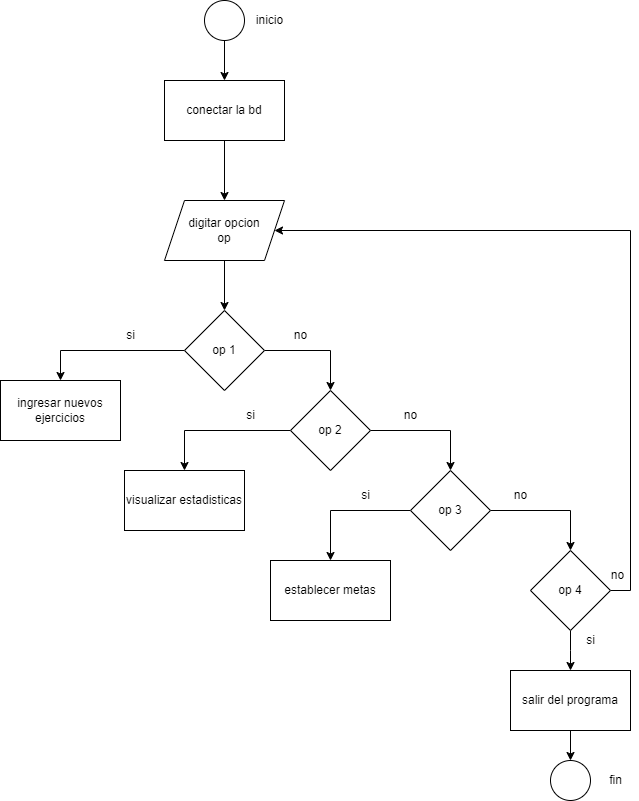

The diagram above was exported from draw.io. Its source (the exported page's mxGraphModel, read from the mxfile embedded in the PNG):
<mxGraphModel dx="1050" dy="621" grid="1" gridSize="10" guides="1" tooltips="1" connect="1" arrows="1" fold="1" page="1" pageScale="1" pageWidth="827" pageHeight="1169" math="0" shadow="0">
  <root>
    <mxCell id="0" />
    <mxCell id="1" parent="0" />
    <mxCell id="3V07Hev2Ms3Pxdh9JPOR-27" style="edgeStyle=orthogonalEdgeStyle;rounded=0;orthogonalLoop=1;jettySize=auto;html=1;exitX=0.5;exitY=1;exitDx=0;exitDy=0;entryX=0.5;entryY=0;entryDx=0;entryDy=0;" edge="1" parent="1" source="3V07Hev2Ms3Pxdh9JPOR-1" target="3V07Hev2Ms3Pxdh9JPOR-26">
      <mxGeometry relative="1" as="geometry" />
    </mxCell>
    <mxCell id="3V07Hev2Ms3Pxdh9JPOR-1" value="" style="ellipse;whiteSpace=wrap;html=1;aspect=fixed;" vertex="1" parent="1">
      <mxGeometry x="394" y="40" width="40" height="40" as="geometry" />
    </mxCell>
    <mxCell id="3V07Hev2Ms3Pxdh9JPOR-5" style="edgeStyle=orthogonalEdgeStyle;rounded=0;orthogonalLoop=1;jettySize=auto;html=1;exitX=0.5;exitY=1;exitDx=0;exitDy=0;entryX=0.5;entryY=0;entryDx=0;entryDy=0;" edge="1" parent="1" source="3V07Hev2Ms3Pxdh9JPOR-2" target="3V07Hev2Ms3Pxdh9JPOR-4">
      <mxGeometry relative="1" as="geometry" />
    </mxCell>
    <mxCell id="3V07Hev2Ms3Pxdh9JPOR-2" value="digitar opcion&lt;br&gt;op" style="shape=parallelogram;perimeter=parallelogramPerimeter;whiteSpace=wrap;html=1;fixedSize=1;" vertex="1" parent="1">
      <mxGeometry x="354" y="240" width="120" height="60" as="geometry" />
    </mxCell>
    <mxCell id="3V07Hev2Ms3Pxdh9JPOR-6" style="edgeStyle=orthogonalEdgeStyle;rounded=0;orthogonalLoop=1;jettySize=auto;html=1;exitX=0;exitY=0.5;exitDx=0;exitDy=0;entryX=0.5;entryY=0;entryDx=0;entryDy=0;" edge="1" parent="1" source="3V07Hev2Ms3Pxdh9JPOR-4" target="3V07Hev2Ms3Pxdh9JPOR-33">
      <mxGeometry relative="1" as="geometry">
        <mxPoint x="320" y="390" as="targetPoint" />
      </mxGeometry>
    </mxCell>
    <mxCell id="3V07Hev2Ms3Pxdh9JPOR-7" style="edgeStyle=orthogonalEdgeStyle;rounded=0;orthogonalLoop=1;jettySize=auto;html=1;exitX=1;exitY=0.5;exitDx=0;exitDy=0;entryX=0.5;entryY=0;entryDx=0;entryDy=0;" edge="1" parent="1" source="3V07Hev2Ms3Pxdh9JPOR-4" target="3V07Hev2Ms3Pxdh9JPOR-8">
      <mxGeometry relative="1" as="geometry">
        <mxPoint x="510" y="390" as="targetPoint" />
      </mxGeometry>
    </mxCell>
    <mxCell id="3V07Hev2Ms3Pxdh9JPOR-4" value="op 1" style="rhombus;whiteSpace=wrap;html=1;" vertex="1" parent="1">
      <mxGeometry x="374" y="350" width="80" height="80" as="geometry" />
    </mxCell>
    <mxCell id="3V07Hev2Ms3Pxdh9JPOR-10" style="edgeStyle=orthogonalEdgeStyle;rounded=0;orthogonalLoop=1;jettySize=auto;html=1;exitX=0;exitY=0.5;exitDx=0;exitDy=0;entryX=0.5;entryY=0;entryDx=0;entryDy=0;" edge="1" parent="1" source="3V07Hev2Ms3Pxdh9JPOR-8" target="3V07Hev2Ms3Pxdh9JPOR-35">
      <mxGeometry relative="1" as="geometry">
        <mxPoint x="400" y="470" as="targetPoint" />
      </mxGeometry>
    </mxCell>
    <mxCell id="3V07Hev2Ms3Pxdh9JPOR-11" style="edgeStyle=orthogonalEdgeStyle;rounded=0;orthogonalLoop=1;jettySize=auto;html=1;exitX=1;exitY=0.5;exitDx=0;exitDy=0;entryX=0.5;entryY=0;entryDx=0;entryDy=0;" edge="1" parent="1" source="3V07Hev2Ms3Pxdh9JPOR-8" target="3V07Hev2Ms3Pxdh9JPOR-12">
      <mxGeometry relative="1" as="geometry">
        <mxPoint x="640" y="470" as="targetPoint" />
      </mxGeometry>
    </mxCell>
    <mxCell id="3V07Hev2Ms3Pxdh9JPOR-8" value="op 2" style="rhombus;whiteSpace=wrap;html=1;" vertex="1" parent="1">
      <mxGeometry x="480" y="430" width="80" height="80" as="geometry" />
    </mxCell>
    <mxCell id="3V07Hev2Ms3Pxdh9JPOR-9" value="no" style="text;html=1;align=center;verticalAlign=middle;resizable=0;points=[];autosize=1;strokeColor=none;fillColor=none;" vertex="1" parent="1">
      <mxGeometry x="470" y="360" width="40" height="30" as="geometry" />
    </mxCell>
    <mxCell id="3V07Hev2Ms3Pxdh9JPOR-16" style="edgeStyle=orthogonalEdgeStyle;rounded=0;orthogonalLoop=1;jettySize=auto;html=1;exitX=1;exitY=0.5;exitDx=0;exitDy=0;entryX=0.5;entryY=0;entryDx=0;entryDy=0;" edge="1" parent="1" source="3V07Hev2Ms3Pxdh9JPOR-12" target="3V07Hev2Ms3Pxdh9JPOR-15">
      <mxGeometry relative="1" as="geometry">
        <mxPoint x="760" y="550" as="targetPoint" />
      </mxGeometry>
    </mxCell>
    <mxCell id="3V07Hev2Ms3Pxdh9JPOR-17" style="edgeStyle=orthogonalEdgeStyle;rounded=0;orthogonalLoop=1;jettySize=auto;html=1;exitX=0;exitY=0.5;exitDx=0;exitDy=0;entryX=0.5;entryY=0;entryDx=0;entryDy=0;" edge="1" parent="1" source="3V07Hev2Ms3Pxdh9JPOR-12" target="3V07Hev2Ms3Pxdh9JPOR-37">
      <mxGeometry relative="1" as="geometry">
        <mxPoint x="520" y="550" as="targetPoint" />
      </mxGeometry>
    </mxCell>
    <mxCell id="3V07Hev2Ms3Pxdh9JPOR-12" value="op 3" style="rhombus;whiteSpace=wrap;html=1;" vertex="1" parent="1">
      <mxGeometry x="600" y="510" width="80" height="80" as="geometry" />
    </mxCell>
    <mxCell id="3V07Hev2Ms3Pxdh9JPOR-13" value="no" style="text;html=1;align=center;verticalAlign=middle;resizable=0;points=[];autosize=1;strokeColor=none;fillColor=none;" vertex="1" parent="1">
      <mxGeometry x="580" y="440" width="40" height="30" as="geometry" />
    </mxCell>
    <mxCell id="3V07Hev2Ms3Pxdh9JPOR-19" style="edgeStyle=orthogonalEdgeStyle;rounded=0;orthogonalLoop=1;jettySize=auto;html=1;exitX=0.5;exitY=1;exitDx=0;exitDy=0;" edge="1" parent="1" source="3V07Hev2Ms3Pxdh9JPOR-15">
      <mxGeometry relative="1" as="geometry">
        <mxPoint x="760" y="710" as="targetPoint" />
      </mxGeometry>
    </mxCell>
    <mxCell id="3V07Hev2Ms3Pxdh9JPOR-20" style="edgeStyle=orthogonalEdgeStyle;rounded=0;orthogonalLoop=1;jettySize=auto;html=1;exitX=1;exitY=0.5;exitDx=0;exitDy=0;entryX=1;entryY=0.5;entryDx=0;entryDy=0;" edge="1" parent="1" source="3V07Hev2Ms3Pxdh9JPOR-15" target="3V07Hev2Ms3Pxdh9JPOR-2">
      <mxGeometry relative="1" as="geometry">
        <mxPoint x="860" y="630" as="targetPoint" />
        <Array as="points">
          <mxPoint x="820" y="630" />
          <mxPoint x="820" y="270" />
        </Array>
      </mxGeometry>
    </mxCell>
    <mxCell id="3V07Hev2Ms3Pxdh9JPOR-15" value="op 4" style="rhombus;whiteSpace=wrap;html=1;" vertex="1" parent="1">
      <mxGeometry x="720" y="590" width="80" height="80" as="geometry" />
    </mxCell>
    <mxCell id="3V07Hev2Ms3Pxdh9JPOR-18" value="no" style="text;html=1;align=center;verticalAlign=middle;resizable=0;points=[];autosize=1;strokeColor=none;fillColor=none;" vertex="1" parent="1">
      <mxGeometry x="690" y="520" width="40" height="30" as="geometry" />
    </mxCell>
    <mxCell id="3V07Hev2Ms3Pxdh9JPOR-21" value="no" style="text;html=1;align=center;verticalAlign=middle;resizable=0;points=[];autosize=1;strokeColor=none;fillColor=none;" vertex="1" parent="1">
      <mxGeometry x="787" y="600" width="40" height="30" as="geometry" />
    </mxCell>
    <mxCell id="3V07Hev2Ms3Pxdh9JPOR-22" value="si" style="text;html=1;align=center;verticalAlign=middle;resizable=0;points=[];autosize=1;strokeColor=none;fillColor=none;" vertex="1" parent="1">
      <mxGeometry x="765" y="665" width="30" height="30" as="geometry" />
    </mxCell>
    <mxCell id="3V07Hev2Ms3Pxdh9JPOR-25" value="inicio" style="text;html=1;align=center;verticalAlign=middle;resizable=0;points=[];autosize=1;strokeColor=none;fillColor=none;" vertex="1" parent="1">
      <mxGeometry x="434" y="45" width="50" height="30" as="geometry" />
    </mxCell>
    <mxCell id="3V07Hev2Ms3Pxdh9JPOR-28" style="edgeStyle=orthogonalEdgeStyle;rounded=0;orthogonalLoop=1;jettySize=auto;html=1;exitX=0.5;exitY=1;exitDx=0;exitDy=0;entryX=0.5;entryY=0;entryDx=0;entryDy=0;" edge="1" parent="1" source="3V07Hev2Ms3Pxdh9JPOR-26" target="3V07Hev2Ms3Pxdh9JPOR-2">
      <mxGeometry relative="1" as="geometry" />
    </mxCell>
    <mxCell id="3V07Hev2Ms3Pxdh9JPOR-26" value="conectar la bd" style="rounded=0;whiteSpace=wrap;html=1;" vertex="1" parent="1">
      <mxGeometry x="354" y="120" width="120" height="60" as="geometry" />
    </mxCell>
    <mxCell id="3V07Hev2Ms3Pxdh9JPOR-31" style="edgeStyle=orthogonalEdgeStyle;rounded=0;orthogonalLoop=1;jettySize=auto;html=1;exitX=0.5;exitY=1;exitDx=0;exitDy=0;entryX=0.5;entryY=0;entryDx=0;entryDy=0;" edge="1" parent="1" source="3V07Hev2Ms3Pxdh9JPOR-29" target="3V07Hev2Ms3Pxdh9JPOR-30">
      <mxGeometry relative="1" as="geometry" />
    </mxCell>
    <mxCell id="3V07Hev2Ms3Pxdh9JPOR-29" value="salir del programa" style="rounded=0;whiteSpace=wrap;html=1;" vertex="1" parent="1">
      <mxGeometry x="700" y="710" width="120" height="60" as="geometry" />
    </mxCell>
    <mxCell id="3V07Hev2Ms3Pxdh9JPOR-30" value="" style="ellipse;whiteSpace=wrap;html=1;aspect=fixed;" vertex="1" parent="1">
      <mxGeometry x="740" y="800" width="40" height="40" as="geometry" />
    </mxCell>
    <mxCell id="3V07Hev2Ms3Pxdh9JPOR-32" value="fin" style="text;html=1;align=center;verticalAlign=middle;resizable=0;points=[];autosize=1;strokeColor=none;fillColor=none;" vertex="1" parent="1">
      <mxGeometry x="785" y="805" width="40" height="30" as="geometry" />
    </mxCell>
    <mxCell id="3V07Hev2Ms3Pxdh9JPOR-33" value="ingresar nuevos ejercicios" style="rounded=0;whiteSpace=wrap;html=1;" vertex="1" parent="1">
      <mxGeometry x="190" y="420" width="120" height="60" as="geometry" />
    </mxCell>
    <mxCell id="3V07Hev2Ms3Pxdh9JPOR-34" value="si" style="text;html=1;align=center;verticalAlign=middle;resizable=0;points=[];autosize=1;strokeColor=none;fillColor=none;" vertex="1" parent="1">
      <mxGeometry x="305" y="360" width="30" height="30" as="geometry" />
    </mxCell>
    <mxCell id="3V07Hev2Ms3Pxdh9JPOR-35" value="visualizar estadisticas" style="rounded=0;whiteSpace=wrap;html=1;" vertex="1" parent="1">
      <mxGeometry x="314" y="510" width="120" height="60" as="geometry" />
    </mxCell>
    <mxCell id="3V07Hev2Ms3Pxdh9JPOR-36" value="si" style="text;html=1;align=center;verticalAlign=middle;resizable=0;points=[];autosize=1;strokeColor=none;fillColor=none;" vertex="1" parent="1">
      <mxGeometry x="425" y="440" width="30" height="30" as="geometry" />
    </mxCell>
    <mxCell id="3V07Hev2Ms3Pxdh9JPOR-37" value="establecer metas" style="rounded=0;whiteSpace=wrap;html=1;" vertex="1" parent="1">
      <mxGeometry x="460" y="600" width="120" height="60" as="geometry" />
    </mxCell>
    <mxCell id="3V07Hev2Ms3Pxdh9JPOR-38" value="si" style="text;html=1;align=center;verticalAlign=middle;resizable=0;points=[];autosize=1;strokeColor=none;fillColor=none;" vertex="1" parent="1">
      <mxGeometry x="540" y="520" width="30" height="30" as="geometry" />
    </mxCell>
  </root>
</mxGraphModel>